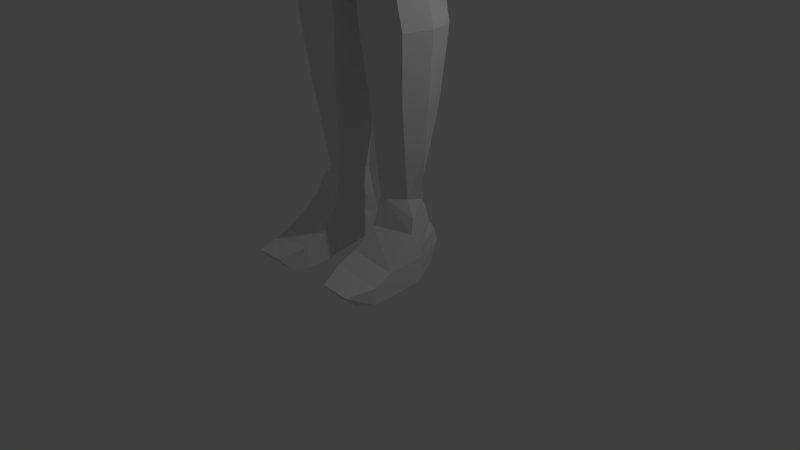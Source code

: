 # Source: PlayerModel_1.blend  (saved by Blender 2.77.0; exported with 4.5.12 LTS)
import bpy
from mathutils import Matrix  # noqa: F401  (used for matrix-valued properties, if any)

bpy.ops.wm.read_factory_settings(use_empty=True)
scene = bpy.context.scene
scene.name = 'Scene'

# ---- collections
col_collection_1 = bpy.data.collections.new('Collection 1'); scene.collection.children.link(col_collection_1)

# ---- world
world_world = bpy.data.worlds.new('World'); scene.world = world_world
world_world.color = (0.05088, 0.05088, 0.05088)
world_world.use_sun_shadow = False
world_world.sun_shadow_jitter_overblur = 0.0
world_world.cycles.sampling_method = 'MANUAL'

# ---- cameras
cam_camera = bpy.data.cameras.new('Camera')
cam_camera.clip_end = 100.0
cam_camera.lens = 35.0
cam_camera.sensor_width = 32.0
cam_camera.sensor_height = 18.0
cam_camera.ortho_scale = 7.314
cam_camera.dof.focus_distance = 0.0
cam_camera.dof.aperture_fstop = 128.0

# ---- lights
light_lamp = bpy.data.lights.new('Lamp', 'POINT')
light_lamp.transmission_factor = 0.0
light_lamp.cutoff_distance = 30.0
light_lamp.energy = 100.0
light_lamp.shadow_buffer_clip_start = 1.001
light_lamp.shadow_soft_size = 0.1
light_lamp.shadow_maximum_resolution = 0.006
light_lamp.use_absolute_resolution = True

# ---- meshes
me_cube_001 = bpy.data.meshes.new('Cube.001')
me_cube_001.from_pydata([(0.6082, -0.4787, -0.7737), (0.5828, -0.6312, 0.7968), (0.7577, 0.5338, -0.4972), (0.5781, 0.4632, 0.7312), (0.3671, 0.4101, -1.044), (0.3671, -0.2574, -1.044), (0.3671, 0.4438, -1.377), (0.3671, -0.2574, -1.377), (0.969, 0.7105, -1.666), (0.8359, -0.2088, -1.666), (0.9323, 0.8076, -2.68), (1.006, -0.6235, -2.68), (0.8679, 0.6599, -4.061), (0.7822, -0.5547, -4.054), (1.219, 0.8237, -5.588), (0.9771, -0.595, -5.69), (1.168, 0.8128, -6.565), (1.038, -0.5586, -6.565), (1.246, -0.2627, -1.706), (1.23, 0.5299, -1.745), (1.065, -0.2452, -2.487), (1.218, 0.5002, -2.522), (2.918, 0.1747, -2.426), (2.931, 0.5581, -2.445), (2.785, 0.1592, -2.885), (2.791, 0.5643, -2.903), (3.456, 0.02308, -2.619), (3.445, 0.6422, -2.589), (3.341, -0.02208, -3.115), (3.343, 0.6851, -3.102), (4.653, 0.1398, -3.191), (4.668, 0.4613, -3.129), (4.675, 0.1203, -3.454), (4.672, 0.5129, -3.394), (5.381, 0.1318, -3.068), (5.38, 0.5934, -3.082), (5.309, 0.08937, -3.291), (5.298, 0.6291, -3.299), (4.679, 0.02521, -3.417), (4.728, 0.0406, -3.173), (5.003, 0.0218, -3.409), (5.036, 0.1326, -3.248), (4.79, -0.06327, -3.348), (4.848, -0.03235, -3.197), (5.087, -0.1387, -3.385), (5.126, -0.1097, -3.269), (5.276, 0.02127, -3.473), (5.302, 0.03648, -3.393), (5.343, -0.1063, -3.485), (5.374, -0.08319, -3.409), (5.329, 0.04522, -3.504), (5.348, 0.05666, -3.444), (5.379, -0.05071, -3.514), (5.402, -0.03335, -3.456), (5.596, 0.1654, -3.162), (5.596, 0.5612, -3.175), (5.535, 0.129, -3.354), (5.525, 0.5919, -3.361), (5.772, 0.1841, -3.234), (5.771, 0.5439, -3.245), (5.716, 0.151, -3.408), (5.707, 0.5717, -3.414), (5.926, 0.2294, -3.313), (5.925, 0.4993, -3.322), (5.884, 0.2046, -3.444), (5.877, 0.5202, -3.448), (0.08685, -0.6243, -7.384), (1.002, -0.4908, -7.384), (1.139, 0.6972, -7.384), (0.08685, 0.6972, -7.384), (0.9506, -0.3976, -8.432), (1.062, 0.5495, -8.432), (0.1972, 0.5495, -8.432), (0.1972, -0.5021, -8.432), (0.9841, -0.3452, -9.407), (1.01, 0.4556, -9.407), (0.303, 0.4556, -9.407), (0.303, -0.4811, -9.407), (1.095, -0.3618, -10.31), (1.109, 0.4985, -10.31), (0.2607, 0.7337, -10.31), (0.2607, -0.3897, -10.31), (0.9884, -0.2749, -11.34), (0.9882, 0.4582, -11.34), (0.3673, 0.5541, -11.34), (0.3673, -0.3213, -11.34), (0.866, -0.07867, -12.82), (0.8447, 0.2073, -12.82), (0.4897, 0.3747, -12.82), (0.4897, -0.2544, -12.82), (1.077, -0.198, -13.28), (0.9103, 0.3243, -13.28), (0.4416, 0.4212, -13.28), (0.4416, -0.3737, -13.28), (1.14, -0.6809, -13.7), (0.9638, 0.4401, -13.64), (0.4557, 0.5269, -13.66), (0.3714, -0.6993, -13.61), (1.144, -0.6855, -14.09), (0.776, 0.3595, -14.03), (0.4391, 0.3498, -13.97), (0.375, -0.6855, -14.09), (0.3787, -1.004, -13.73), (1.147, -0.987, -13.83), (0.375, -1.01, -14.09), (1.144, -1.01, -14.09), (0.5359, -1.428, -13.84), (1.027, -1.428, -13.86), (0.4917, -1.269, -14.05), (1.027, -1.269, -14.05), (0.754, 0.605, 0.0), (0.688, -0.1107, 0.8793), (0.808, -0.4623, 0.0), (0.4488, -0.5872, -0.9226), (0.4322, 0.4419, -0.8703), (0.3336, -0.2574, -1.21), (0.3003, 0.3936, -1.21), (0.5878, -0.2426, -1.522), (0.552, 0.5966, -1.522), (1.02, -0.5241, -2.173), (0.94, 0.7595, -2.173), (0.8723, -0.574, -3.367), (0.9074, 0.7509, -3.367), (0.8195, -0.5462, -4.96), (1.087, 0.7492, -4.953), (0.6094, -0.6922, -6.565), (1.029, -0.5768, -6.215), (1.239, 0.831, -6.215), (0.6094, 0.8128, -6.565), (1.14, 0.03639, -2.68), (0.9955, 0.05087, -4.054), (0.8525, -0.5643, -3.711), (0.9199, 0.7792, -3.024), (1.255, 0.01101, -5.639), (0.7537, -0.5348, -4.507), (1.163, 0.7883, -5.274), (1.217, 0.02371, -7.384), (1.153, 0.755, -6.974), (1.02, -0.5367, -6.974), (1.295, 0.02371, -6.565), (1.138, 0.02371, -8.432), (0.9906, -0.4424, -7.908), (1.1, 0.6234, -7.908), (1.071, 0.02371, -9.407), (1.028, 0.5026, -8.919), (0.917, -0.3506, -8.919), (1.234, 0.06792, -10.31), (1.013, -0.385, -9.859), (1.034, 0.4776, -9.86), (1.127, 0.09152, -11.34), (1.042, -0.3184, -10.82), (1.049, 0.4784, -10.83), (1.005, 0.08204, -12.82), (0.9272, -0.1768, -12.08), (0.9164, 0.3154, -12.08), (1.077, 0.06349, -13.28), (1.041, -0.1384, -13.05), (0.8775, 0.2833, -13.05), (1.138, -0.07166, -13.67), (1.109, -0.4394, -13.49), (0.937, 0.4306, -13.46), (1.147, -0.1144, -14.06), (1.142, -0.6832, -13.9), (0.9684, 0.3273, -13.95), (0.9393, -0.6355, -3.024), (0.8778, 0.7226, -3.711), (0.8701, -0.556, -5.325), (0.953, 0.7046, -4.507), (1.108, 0.01444, -4.96), (1.011, 0.0695, -3.367), (1.096, 0.05294, -3.024), (1.058, 0.03265, -4.507), (1.143, -0.09301, -13.87), (1.108, -0.004084, -13.47), (1.041, 0.07277, -13.05), (1.066, 0.08678, -12.08), (1.181, 0.07972, -10.82), (1.153, 0.04582, -9.859), (1.105, 0.02371, -8.919), (1.233, 0.02371, -6.974), (1.177, 0.02371, -7.908), (1.157, 0.01272, -5.299), (1.015, 0.06018, -3.711), (0.9261, 0.7934, -2.852), (1.191, 0.806, -5.431), (1.146, 0.7261, -7.179), (0.6511, 0.6972, -7.384), (0.3047, 0.8128, -6.565), (0.04342, 0.755, -6.974), (0.6676, 0.5495, -8.432), (1.12, 0.6603, -7.646), (0.142, 0.6234, -7.908), (0.687, 0.4556, -9.407), (0.9836, 0.4791, -9.163), (0.2501, 0.5026, -8.919), (0.7474, 0.67, -10.31), (0.2819, 0.5947, -9.859), (0.9969, 0.4671, -9.633), (0.7474, 0.506, -11.34), (1.018, 0.4683, -11.08), (0.314, 0.6439, -10.82), (0.7474, 0.256, -12.82), (0.4285, 0.4117, -12.08), (0.9523, 0.4042, -11.71), (0.5625, 0.7697, -2.68), (0.5204, 0.6564, -4.054), (0.8926, 0.7367, -3.539), (0.6094, 0.8365, -5.68), (1.044, 0.7269, -4.73), (0.9267, 0.8128, -6.565), (0.5539, 0.7528, -4.96), (0.5501, 0.713, -3.367), (0.9136, 0.7651, -3.195), (1.136, 0.7705, -5.117), (1.162, 0.7839, -6.769), (1.081, 0.5865, -8.17), (1.045, 0.5261, -8.675), (1.072, 0.4881, -10.09), (1.079, 0.4885, -10.57), (0.8806, 0.2614, -12.45), (0.863, 0.7084, -3.883), (0.9104, 0.6823, -4.284), (1.261, 0.4174, -5.614), (1.003, -0.5859, -5.952), (1.295, 0.4182, -6.565), (1.304, 0.02371, -6.215), (1.092, -0.3954, -5.665), (1.15, -0.3708, -6.565), (-0.6082, -0.4787, -0.7737), (-0.5828, -0.6312, 0.7968), (-0.7577, 0.5338, -0.4972), (-0.5781, 0.4632, 0.7312), (-0.3671, 0.4101, -1.044), (-0.3671, -0.2574, -1.044), (-0.3671, 0.4438, -1.377), (-0.3671, -0.2574, -1.377), (-0.969, 0.7105, -1.666), (-0.8359, -0.2088, -1.666), (-0.9323, 0.8076, -2.68), (-1.006, -0.6235, -2.68), (-0.8679, 0.6599, -4.061), (-0.7822, -0.5547, -4.054), (-1.219, 0.8237, -5.588), (-0.9771, -0.595, -5.69), (-1.168, 0.8128, -6.565), (-1.038, -0.5586, -6.565), (-1.246, -0.2627, -1.706), (-1.23, 0.5299, -1.745), (-1.065, -0.2452, -2.487), (-1.218, 0.5002, -2.522), (-2.918, 0.1747, -2.426), (-2.931, 0.5581, -2.445), (-2.785, 0.1592, -2.885), (-2.791, 0.5643, -2.903), (-3.456, 0.02308, -2.619), (-3.445, 0.6422, -2.589), (-3.341, -0.02208, -3.115), (-3.343, 0.6851, -3.102), (-4.653, 0.1398, -3.191), (-4.668, 0.4613, -3.129), (-4.675, 0.1203, -3.454), (-4.672, 0.5129, -3.394), (-5.381, 0.1318, -3.068), (-5.38, 0.5934, -3.082), (-5.309, 0.08937, -3.291), (-5.298, 0.6291, -3.299), (-4.679, 0.02521, -3.417), (-4.728, 0.0406, -3.173), (-5.003, 0.0218, -3.409), (-5.036, 0.1326, -3.248), (-4.79, -0.06327, -3.348), (-4.848, -0.03235, -3.197), (-5.087, -0.1387, -3.385), (-5.126, -0.1097, -3.269), (-5.276, 0.02127, -3.473), (-5.302, 0.03648, -3.393), (-5.343, -0.1063, -3.485), (-5.374, -0.08319, -3.409), (-5.329, 0.04522, -3.504), (-5.348, 0.05666, -3.444), (-5.379, -0.05071, -3.514), (-5.402, -0.03335, -3.456), (-5.596, 0.1654, -3.162), (-5.596, 0.5612, -3.175), (-5.535, 0.129, -3.354), (-5.525, 0.5919, -3.361), (-5.772, 0.1841, -3.234), (-5.771, 0.5439, -3.245), (-5.716, 0.151, -3.408), (-5.707, 0.5717, -3.414), (-5.926, 0.2294, -3.313), (-5.925, 0.4993, -3.322), (-5.884, 0.2046, -3.444), (-5.877, 0.5202, -3.448), (-0.08685, -0.6243, -7.384), (0.0, 0.8128, -6.565), (-1.002, -0.4908, -7.384), (0.0, -0.6922, -6.565), (-1.139, 0.6972, -7.384), (-0.08685, 0.6972, -7.384), (-0.9506, -0.3976, -8.432), (-1.062, 0.5495, -8.432), (-0.1972, 0.5495, -8.432), (-0.1972, -0.5021, -8.432), (-0.9841, -0.3452, -9.407), (-1.01, 0.4556, -9.407), (-0.303, 0.4556, -9.407), (-0.303, -0.4811, -9.407), (-1.095, -0.3618, -10.31), (-1.109, 0.4985, -10.31), (-0.2607, 0.7337, -10.31), (-0.2607, -0.3897, -10.31), (-0.9884, -0.2749, -11.34), (-0.9882, 0.4582, -11.34), (-0.3673, 0.5541, -11.34), (-0.3673, -0.3213, -11.34), (-0.866, -0.07867, -12.82), (-0.8447, 0.2073, -12.82), (-0.4897, 0.3747, -12.82), (-0.4897, -0.2544, -12.82), (-1.077, -0.198, -13.28), (-0.9103, 0.3243, -13.28), (-0.4416, 0.4212, -13.28), (-0.4416, -0.3737, -13.28), (-1.14, -0.6809, -13.7), (-0.9638, 0.4401, -13.64), (-0.4557, 0.5269, -13.66), (-0.3714, -0.6993, -13.61), (-1.144, -0.6855, -14.09), (-0.776, 0.3595, -14.03), (-0.4391, 0.3498, -13.97), (-0.375, -0.6855, -14.09), (-0.3787, -1.004, -13.73), (-1.147, -0.987, -13.83), (-0.375, -1.01, -14.09), (-1.144, -1.01, -14.09), (-0.5359, -1.428, -13.84), (-1.027, -1.428, -13.86), (-0.4917, -1.269, -14.05), (-1.027, -1.269, -14.05), (0.0, 0.5613, 0.843), (-0.754, 0.605, 0.0), (0.0, 0.6758, -0.5039), (-0.688, -0.1107, 0.8793), (-0.808, -0.4623, 0.0), (0.0, -0.7165, 0.8815), (0.0, -0.7955, -1.0), (0.0, 0.4438, -1.044), (0.0, -0.2574, -1.044), (-0.4488, -0.5872, -0.9226), (-0.4322, 0.4419, -0.8703), (0.0, 0.4438, -1.377), (0.0, -0.2574, -1.377), (-0.3336, -0.2574, -1.21), (-0.3003, 0.3936, -1.21), (0.0, 0.7494, -1.666), (0.0, -0.5072, -1.666), (-0.5878, -0.2426, -1.522), (-0.552, 0.5966, -1.522), (0.0, 0.7697, -2.68), (0.0, -0.7593, -2.68), (-1.02, -0.5241, -2.173), (-0.94, 0.7595, -2.173), (0.0, 0.6564, -4.054), (0.0, -0.6461, -4.054), (-0.8723, -0.574, -3.367), (-0.9074, 0.7509, -3.367), (0.0, 0.8492, -5.772), (0.0, -0.7285, -5.865), (-0.8195, -0.5462, -4.96), (-1.087, 0.7492, -4.953), (-0.6094, -0.6922, -6.565), (-1.029, -0.5768, -6.215), (-1.239, 0.831, -6.215), (-0.6094, 0.8128, -6.565), (0.0, 0.7528, -4.96), (0.0, -0.6507, -4.96), (0.0, 0.713, -3.367), (0.0, -0.7027, -3.367), (0.0, 0.7595, -2.173), (0.0, 0.5966, -1.522), (0.0, -0.386, -1.522), (0.0, -0.6936, -2.173), (0.0, 0.4438, -1.21), (0.0, -0.2574, -1.21), (0.0, 0.5102, -0.9464), (0.0, -0.1107, 1.123), (0.0, -0.5872, -1.022), (0.0, -0.917, 0.0), (0.0, 0.6955, 0.0), (-1.14, 0.03639, -2.68), (-0.9955, 0.05087, -4.054), (-0.8525, -0.5643, -3.711), (-0.9199, 0.7792, -3.024), (-1.255, 0.01101, -5.639), (-0.7537, -0.5348, -4.507), (-1.163, 0.7883, -5.274), (-1.217, 0.02371, -7.384), (-1.153, 0.755, -6.974), (-1.02, -0.5367, -6.974), (-1.295, 0.02371, -6.565), (-1.138, 0.02371, -8.432), (-0.9906, -0.4424, -7.908), (-1.1, 0.6234, -7.908), (-1.071, 0.02371, -9.407), (-1.028, 0.5026, -8.919), (-0.917, -0.3506, -8.919), (-1.234, 0.06792, -10.31), (-1.013, -0.385, -9.859), (-1.034, 0.4776, -9.86), (-1.127, 0.09152, -11.34), (-1.042, -0.3184, -10.82), (-1.049, 0.4784, -10.83), (-1.005, 0.08204, -12.82), (-0.9272, -0.1768, -12.08), (-0.9164, 0.3154, -12.08), (-1.077, 0.06349, -13.28), (-1.041, -0.1384, -13.05), (-0.8775, 0.2833, -13.05), (-1.138, -0.07166, -13.67), (-1.109, -0.4394, -13.49), (-0.937, 0.4306, -13.46), (-1.147, -0.1144, -14.06), (-1.142, -0.6832, -13.9), (-0.9684, 0.3273, -13.95), (-0.9393, -0.6355, -3.024), (-0.8778, 0.7226, -3.711), (-0.8701, -0.556, -5.325), (-0.953, 0.7046, -4.507), (-1.108, 0.01444, -4.96), (-1.011, 0.0695, -3.367), (-1.096, 0.05294, -3.024), (-1.058, 0.03265, -4.507), (-1.143, -0.09301, -13.87), (-1.108, -0.004084, -13.47), (-1.041, 0.07277, -13.05), (-1.066, 0.08678, -12.08), (-1.181, 0.07972, -10.82), (-1.153, 0.04582, -9.859), (-1.105, 0.02371, -8.919), (-1.233, 0.02371, -6.974), (-1.177, 0.02371, -7.908), (-1.157, 0.01272, -5.299), (-1.015, 0.06018, -3.711), (-0.9261, 0.7934, -2.852), (-1.191, 0.806, -5.431), (-1.146, 0.7261, -7.179), (-0.6511, 0.6972, -7.384), (-0.3047, 0.8128, -6.565), (-0.04342, 0.755, -6.974), (-0.6676, 0.5495, -8.432), (-1.12, 0.6603, -7.646), (-0.142, 0.6234, -7.908), (-0.687, 0.4556, -9.407), (-0.9836, 0.4791, -9.163), (-0.2501, 0.5026, -8.919), (-0.7474, 0.67, -10.31), (-0.2819, 0.5947, -9.859), (-0.9969, 0.4671, -9.633), (-0.7474, 0.506, -11.34), (-1.018, 0.4683, -11.08), (-0.314, 0.6439, -10.82), (-0.7474, 0.256, -12.82), (-0.4285, 0.4117, -12.08), (-0.9523, 0.4042, -11.71), (-0.5625, 0.7697, -2.68), (-0.5204, 0.6564, -4.054), (-0.8926, 0.7367, -3.539), (-0.6094, 0.8365, -5.68), (-1.044, 0.7269, -4.73), (0.0, 0.831, -6.169), (-0.9267, 0.8128, -6.565), (0.0, 0.801, -5.366), (0.0, 0.7046, -4.507), (-0.5539, 0.7528, -4.96), (0.0, 0.6847, -3.711), (0.0, 0.7414, -3.024), (-0.5501, 0.713, -3.367), (-0.9136, 0.7651, -3.195), (-1.136, 0.7705, -5.117), (-1.162, 0.7839, -6.769), (-1.081, 0.5865, -8.17), (-1.045, 0.5261, -8.675), (-1.072, 0.4881, -10.09), (-1.079, 0.4885, -10.57), (-0.8806, 0.2614, -12.45), (-0.863, 0.7084, -3.883), (-0.9104, 0.6823, -4.284), (-1.261, 0.4174, -5.614), (-1.003, -0.5859, -5.952), (-1.295, 0.4182, -6.565), (-1.304, 0.02371, -6.215), (-1.092, -0.3954, -5.665), (-1.15, -0.3708, -6.565)], [], [(389, 110, 2, 342), (3, 111, 110), (116, 115, 7, 6), (114, 113, 5, 4), (385, 114, 4, 347), (118, 117, 9, 8), (383, 116, 6, 351), (380, 118, 8, 355), (182, 131, 13, 130), (379, 120, 10, 204, 359), (10, 120, 8, 19, 21), (377, 211, 122, 206, 165, 220, 12, 205, 363, 475), (375, 210, 124, 213, 135, 184, 14, 207, 367, 472), (181, 166, 15, 226, 133), (295, 187, 128, 209, 16, 214, 137, 185, 68, 186, 69, 188), (133, 226, 15, 126, 225), (21, 19, 23, 25), (11, 129, 10, 21, 20), (8, 9, 18, 19), (9, 119, 11, 20, 18), (24, 25, 29, 28), (20, 21, 25, 24), (18, 20, 24, 22), (19, 18, 22, 23), (26, 28, 32, 30), (22, 24, 28, 26), (23, 22, 26, 27), (25, 23, 27, 29), (33, 31, 35, 37), (27, 26, 30, 31), (29, 27, 31, 33), (28, 29, 33, 32), (34, 36, 56, 54), (32, 33, 37, 36), (32, 36, 40, 38), (31, 30, 34, 35), (38, 40, 44, 42), (36, 34, 41, 40), (34, 30, 39, 41), (30, 32, 38, 39), (43, 42, 44, 45), (39, 38, 42, 43), (41, 39, 43, 45), (45, 44, 48, 49), (48, 46, 50, 52), (40, 41, 47, 46), (44, 40, 46, 48), (41, 45, 49, 47), (50, 51, 53, 52), (46, 47, 51, 50), (47, 49, 53, 51), (49, 48, 52, 53), (57, 55, 59, 61), (35, 34, 54, 55), (37, 35, 55, 57), (36, 37, 57, 56), (58, 60, 64, 62), (56, 57, 61, 60), (54, 56, 60, 58), (55, 54, 58, 59), (63, 62, 64, 65), (59, 58, 62, 63), (61, 59, 63, 65), (60, 61, 65, 64), (297, 295, 188, 69, 66), (180, 141, 70, 140), (223, 15, 368, 297, 125, 17, 126), (17, 125, 297, 66, 67, 138), (179, 138, 67, 136), (72, 189, 71, 216, 144, 193, 75, 192, 76, 194), (66, 69, 191, 72, 73), (69, 186, 68, 190, 142, 215, 71, 189, 72, 191), (67, 66, 73, 70, 141), (77, 76, 196, 80, 81), (73, 72, 194, 76, 77), (178, 145, 74, 143), (70, 73, 77, 74, 145), (78, 81, 85, 82, 150), (177, 147, 78, 146), (74, 77, 81, 78, 147), (76, 192, 75, 197, 148, 217, 79, 195, 80, 196), (85, 84, 202, 88, 89), (80, 195, 79, 218, 151, 199, 83, 198, 84, 200), (81, 80, 200, 84, 85), (176, 150, 82, 149), (89, 88, 92, 93), (175, 153, 86, 152), (82, 85, 89, 86, 153), (84, 198, 83, 203, 154, 219, 87, 201, 88, 202), (90, 93, 97, 94, 159), (174, 156, 90, 155), (86, 89, 93, 90, 156), (88, 201, 87, 157, 91, 92), (97, 96, 100, 101), (92, 91, 160, 95, 96), (93, 92, 96, 97), (173, 159, 94, 158), (101, 100, 99, 161, 98), (172, 162, 98, 161), (97, 101, 104, 102), (96, 95, 163, 99, 100), (105, 103, 107, 109), (101, 98, 105, 104), (94, 97, 102, 103), (98, 162, 94, 103, 105), (107, 106, 108, 109), (104, 105, 109, 108), (102, 104, 108, 106), (103, 102, 106, 107), (225, 126, 17, 227, 139), (171, 134, 123, 168), (363, 205, 12, 221, 167, 208, 124, 210, 375, 473), (123, 376, 368, 15, 166), (13, 364, 376, 123, 134), (359, 204, 10, 183, 132, 212, 122, 211, 377, 476), (121, 378, 364, 13, 131), (11, 360, 378, 121, 164), (355, 8, 120, 379), (170, 164, 121, 169), (127, 16, 209, 128, 187, 295, 470, 367, 207, 14), (351, 6, 118, 380), (117, 381, 356, 9), (7, 352, 381, 117), (119, 382, 360, 11), (9, 356, 382, 119), (347, 4, 116, 383), (115, 384, 352, 7), (5, 348, 384, 115), (6, 7, 117, 118), (342, 2, 114, 385), (2, 0, 113, 114), (4, 5, 115, 116), (1, 111, 386, 345), (111, 3, 340, 386), (113, 387, 348, 5), (0, 346, 387, 113), (112, 388, 346, 0), (1, 345, 388, 112), (110, 111, 112), (111, 1, 112), (2, 110, 112, 0), (340, 3, 110, 389), (132, 170, 169, 122, 212), (10, 129, 170, 132, 183), (129, 11, 164, 170), (167, 171, 168, 124, 208), (12, 130, 171, 167, 221), (130, 13, 134, 171), (163, 172, 161, 99), (95, 158, 172, 163), (158, 94, 162, 172), (160, 173, 158, 95), (91, 155, 173, 160), (155, 90, 159, 173), (157, 174, 155, 91), (87, 152, 174, 157), (152, 86, 156, 174), (154, 175, 152, 87, 219), (83, 149, 175, 154, 203), (149, 82, 153, 175), (151, 176, 149, 83, 199), (79, 146, 176, 151, 218), (146, 78, 150, 176), (148, 177, 146, 79, 217), (75, 143, 177, 148, 197), (143, 74, 147, 177), (144, 178, 143, 75, 193), (71, 140, 178, 144, 216), (140, 70, 145, 178), (137, 179, 136, 68, 185), (16, 224, 139, 179, 137, 214), (139, 227, 17, 138, 179), (142, 180, 140, 71, 215), (68, 136, 180, 142, 190), (136, 67, 141, 180), (135, 181, 133, 222, 14, 184), (124, 168, 181, 135, 213), (168, 123, 166, 181), (165, 182, 130, 12, 220), (122, 169, 182, 165, 206), (169, 121, 131, 182), (16, 127, 225, 139, 224), (14, 222, 133, 225, 127), (389, 342, 230, 341), (231, 341, 343), (354, 234, 235, 353), (350, 232, 233, 349), (385, 347, 232, 350), (358, 236, 237, 357), (383, 351, 234, 354), (380, 355, 236, 358), (443, 391, 241, 392), (379, 359, 465, 238, 362), (238, 249, 247, 236, 362), (377, 475, 363, 466, 240, 486, 426, 467, 366, 477), (375, 472, 367, 468, 242, 445, 396, 479, 370, 474), (442, 394, 492, 243, 427), (295, 449, 299, 447, 298, 446, 398, 480, 244, 471, 374, 448), (394, 491, 372, 243, 492), (249, 253, 251, 247), (239, 248, 249, 238, 390), (236, 247, 246, 237), (237, 246, 248, 239, 361), (252, 256, 257, 253), (248, 252, 253, 249), (246, 250, 252, 248), (247, 251, 250, 246), (254, 258, 260, 256), (250, 254, 256, 252), (251, 255, 254, 250), (253, 257, 255, 251), (261, 265, 263, 259), (255, 259, 258, 254), (257, 261, 259, 255), (256, 260, 261, 257), (262, 282, 284, 264), (260, 264, 265, 261), (260, 266, 268, 264), (259, 263, 262, 258), (266, 270, 272, 268), (264, 268, 269, 262), (262, 269, 267, 258), (258, 267, 266, 260), (271, 273, 272, 270), (267, 271, 270, 266), (269, 273, 271, 267), (273, 277, 276, 272), (276, 280, 278, 274), (268, 274, 275, 269), (272, 276, 274, 268), (269, 275, 277, 273), (278, 280, 281, 279), (274, 278, 279, 275), (275, 279, 281, 277), (277, 281, 280, 276), (285, 289, 287, 283), (263, 283, 282, 262), (265, 285, 283, 263), (264, 284, 285, 265), (286, 290, 292, 288), (284, 288, 289, 285), (282, 286, 288, 284), (283, 287, 286, 282), (291, 293, 292, 290), (287, 291, 290, 286), (289, 293, 291, 287), (288, 292, 293, 289), (297, 294, 299, 449, 295), (441, 401, 300, 402), (489, 372, 245, 371, 297, 368, 243), (245, 399, 296, 294, 297, 371), (440, 397, 296, 399), (302, 455, 306, 453, 305, 454, 405, 482, 301, 450), (294, 303, 302, 452, 299), (299, 452, 302, 450, 301, 481, 403, 451, 298, 447), (296, 402, 300, 303, 294), (307, 311, 310, 457, 306), (303, 307, 306, 455, 302), (439, 404, 304, 406), (300, 406, 304, 307, 303), (308, 411, 312, 315, 311), (438, 407, 308, 408), (304, 408, 308, 311, 307), (306, 457, 310, 456, 309, 483, 409, 458, 305, 453), (315, 319, 318, 463, 314), (310, 461, 314, 459, 313, 460, 412, 484, 309, 456), (311, 315, 314, 461, 310), (437, 410, 312, 411), (319, 323, 322, 318), (436, 413, 316, 414), (312, 414, 316, 319, 315), (314, 463, 318, 462, 317, 485, 415, 464, 313, 459), (320, 420, 324, 327, 323), (435, 416, 320, 417), (316, 417, 320, 323, 319), (318, 322, 321, 418, 317, 462), (327, 331, 330, 326), (322, 326, 325, 421, 321), (323, 327, 326, 322), (434, 419, 324, 420), (331, 328, 422, 329, 330), (433, 422, 328, 423), (327, 332, 334, 331), (326, 330, 329, 424, 325), (335, 339, 337, 333), (331, 334, 335, 328), (324, 333, 332, 327), (328, 335, 333, 324, 423), (337, 339, 338, 336), (334, 338, 339, 335), (332, 336, 338, 334), (333, 337, 336, 332), (491, 400, 493, 245, 372), (432, 429, 369, 395), (363, 473, 375, 474, 370, 469, 428, 487, 240, 466), (369, 427, 243, 368, 376), (241, 395, 369, 376, 364), (359, 476, 377, 477, 366, 478, 393, 444, 238, 465), (365, 392, 241, 364, 378), (239, 425, 365, 378, 360), (355, 379, 362, 236), (431, 430, 365, 425), (373, 242, 468, 367, 470, 295, 448, 374, 471, 244), (351, 380, 358, 234), (357, 237, 356, 381), (235, 357, 381, 352), (361, 239, 360, 382), (237, 361, 382, 356), (347, 383, 354, 232), (353, 235, 352, 384), (233, 353, 384, 348), (234, 358, 357, 235), (342, 385, 350, 230), (230, 350, 349, 228), (232, 354, 353, 233), (229, 345, 386, 343), (343, 386, 340, 231), (349, 233, 348, 387), (228, 349, 387, 346), (344, 228, 346, 388), (229, 344, 388, 345), (341, 344, 343), (343, 344, 229), (230, 228, 344, 341), (340, 389, 341, 231), (393, 478, 366, 430, 431), (238, 444, 393, 431, 390), (390, 431, 425, 239), (428, 469, 370, 429, 432), (240, 487, 428, 432, 391), (391, 432, 395, 241), (424, 329, 422, 433), (325, 424, 433, 419), (419, 433, 423, 324), (421, 325, 419, 434), (321, 421, 434, 416), (416, 434, 420, 320), (418, 321, 416, 435), (317, 418, 435, 413), (413, 435, 417, 316), (415, 485, 317, 413, 436), (313, 464, 415, 436, 410), (410, 436, 414, 312), (412, 460, 313, 410, 437), (309, 484, 412, 437, 407), (407, 437, 411, 308), (409, 483, 309, 407, 438), (305, 458, 409, 438, 404), (404, 438, 408, 304), (405, 454, 305, 404, 439), (301, 482, 405, 439, 401), (401, 439, 406, 300), (398, 446, 298, 397, 440), (244, 480, 398, 440, 400, 490), (400, 440, 399, 245, 493), (403, 481, 301, 401, 441), (298, 451, 403, 441, 397), (397, 441, 402, 296), (396, 445, 242, 488, 394, 442), (370, 479, 396, 442, 429), (429, 442, 427, 369), (426, 486, 240, 391, 443), (366, 467, 426, 443, 430), (430, 443, 392, 365), (244, 490, 400, 491, 373), (242, 373, 491, 394, 488)])
me_cube_001.use_remesh_preserve_volume = False
me_cube_001.use_remesh_preserve_attributes = False
me_cube_001.use_mirror_vertex_groups = False
me_cube_001.update()
arm_armature = bpy.data.armatures.new('Armature')  # bones are not reproduced

# ---- objects
ob_armature = bpy.data.objects.new('Armature', arm_armature)
ob_lowpolymodel = bpy.data.objects.new('LowPolyModel', me_cube_001)
ob_lamp = bpy.data.objects.new('Lamp', light_lamp)
ob_camera = bpy.data.objects.new('Camera', cam_camera)

# ---- transforms, parenting, visibility, modifiers, constraints
ob_armature.location = (-0.002817, 1.835, 6.404)
ob_armature.show_in_front = True
ob_armature.lineart.crease_threshold = 0.0
ob_lowpolymodel.parent = ob_armature
ob_lowpolymodel.matrix_parent_inverse = Matrix(((1.0, 0.0, 0.0, 0.002817), (0.0, 1.0, 0.0, -1.835), (0.0, 0.0, 1.0, -6.404), (0.0, 0.0, 0.0, 1.0)))
ob_lowpolymodel.location = (0.0, 0.0, 11.43)
ob_lowpolymodel.scale = (0.8116, 0.8116, 0.8116)
ob_lowpolymodel.lineart.crease_threshold = 0.0
_vg = ob_lowpolymodel.vertex_groups.new(name='Hips')
for _i, _w in zip([12, 13, 14, 15, 16, 17, 66, 69, 121, 122, 123, 124, 125, 126, 127, 128, 130, 131, 132, 133, 134, 135, 137, 138, 139, 164, 165, 166, 167, 168, 169, 170, 171, 179, 181, 182, 184, 185, 187, 188, 205, 206, 207, 208, 209, 210, 211, 212, 213, 214, 220, 221, 222, 223, 224, 225, 226, 227, 240, 241, 242, 243, 244, 245, 294, 295, 297, 298, 299, 363, 364, 365, 366, 367, 368, 369, 370, 371, 372, 373, 374, 375, 376, 377, 378, 391, 392, 393, 394, 395, 396, 398, 399, 400, 425, 426, 427, 428, 429, 430, 431, 432, 440, 442, 443, 445, 446, 448, 449, 466, 467, 468, 469, 470, 471, 472, 473, 474, 475, 477, 478, 479, 480, 486, 487, 488, 489, 490, 491, 492, 493], [0.215, 0.1769, 1.0, 1.0, 0.7331, 0.6309, 0.0822, 0.03194, 0.0509, 0.05245, 0.7773, 0.7491, 0.424, 0.8269, 0.4353, 0.3922, 0.2326, 0.09787, 0.001472, 1.0, 0.407, 1.0, 0.6542, 0.4584, 0.3707, 0.005376, 0.1056, 1.0, 0.5179, 0.7692, 0.05633, 0.004402, 0.5957, 0.3021, 1.0, 0.1144, 1.0, 0.2874, 0.4969, 0.09837, 0.1566, 0.07563, 1.0, 0.6434, 0.4791, 0.7379, 0.03846, 0.02348, 0.7835, 0.6935, 0.1444, 0.3544, 1.0, 0.6042, 0.4514, 0.8355, 1.0, 0.6122, 0.215, 0.1769, 1.0, 1.0, 0.8047, 0.628, 0.0822, 0.7761, 1.0, 0.2386, 0.03194, 0.1313, 0.17, 0.0509, 0.05245, 1.0, 0.8773, 0.7773, 0.7491, 0.424, 0.5315, 0.9238, 0.3922, 0.7227, 0.801, 0.02542, 0.05088, 0.2326, 0.09787, 0.001472, 1.0, 0.407, 1.0, 0.6247, 0.3021, 0.8422, 0.005376, 0.1056, 0.9496, 0.5179, 0.7692, 0.05633, 0.004402, 0.5957, 0.3084, 0.944, 0.1144, 1.0, 0.4306, 0.4969, 0.1945, 0.1566, 0.07563, 1.0, 0.6434, 0.9266, 0.7842, 1.0, 0.4032, 0.7379, 0.07835, 0.03846, 0.02348, 0.7866, 0.3914, 0.1444, 0.3544, 0.9973, 0.6042, 0.4132, 0.5334, 1.0, 0.6043]): _vg.add([_i], _w, 'REPLACE')
_vg = ob_lowpolymodel.vertex_groups.new(name='Torso')
for _i, _w in zip([10, 11, 12, 13, 14, 15, 20, 21, 119, 120, 121, 122, 123, 124, 127, 129, 130, 131, 132, 133, 134, 135, 164, 165, 166, 167, 168, 169, 170, 171, 181, 182, 183, 184, 204, 205, 206, 207, 208, 210, 211, 212, 213, 220, 221, 222, 226, 238, 239, 240, 241, 242, 243, 248, 249, 355, 356, 359, 360, 361, 362, 363, 364, 365, 366, 367, 368, 369, 370, 373, 375, 376, 377, 378, 379, 382, 390, 391, 392, 393, 394, 395, 396, 425, 426, 427, 428, 429, 430, 431, 432, 442, 443, 444, 445, 465, 466, 467, 468, 469, 470, 472, 473, 474, 475, 476, 477, 478, 479, 486, 487, 488, 492], [0.2513, 0.2734, 0.7157, 0.7603, 0.06044, 0.09684, 0.08797, 0.04964, 0.07325, 0.04525, 0.7231, 0.7148, 0.2342, 0.165, 0.003406, 0.2189, 0.7028, 0.7765, 0.5367, 0.06129, 0.5694, 0.0998, 0.5505, 0.7688, 0.1337, 0.4188, 0.1771, 0.7237, 0.5511, 0.3614, 0.105, 0.7678, 0.3945, 0.07838, 0.2741, 0.7951, 0.7531, 0.05442, 0.2829, 0.196, 0.7705, 0.6398, 0.1291, 0.7636, 0.584, 0.05871, 0.07627, 0.2513, 0.2734, 0.7157, 0.7603, 0.06044, 0.09684, 0.08797, 0.04964, 0.01112, 0.02588, 0.2759, 0.245, 0.07325, 0.04525, 0.8259, 0.7625, 0.7231, 0.7148, 0.05386, 0.04169, 0.2342, 0.165, 0.003406, 0.2324, 0.1715, 0.7996, 0.7145, 0.09106, 0.1018, 0.2189, 0.7028, 0.7765, 0.5367, 0.06129, 0.5694, 0.0998, 0.5505, 0.7688, 0.1337, 0.4188, 0.1771, 0.7237, 0.5511, 0.3614, 0.105, 0.7678, 0.3945, 0.07838, 0.2741, 0.7951, 0.7531, 0.05442, 0.2829, 0.002941, 0.1094, 0.5593, 0.196, 0.8372, 0.649, 0.7705, 0.6398, 0.1291, 0.7636, 0.584, 0.05871, 0.07627]): _vg.add([_i], _w, 'REPLACE')
_vg = ob_lowpolymodel.vertex_groups.new(name='Shoulders')
for _i, _w in zip([0, 4, 5, 6, 7, 8, 9, 10, 11, 13, 18, 20, 21, 113, 114, 115, 116, 117, 118, 119, 120, 121, 122, 129, 131, 132, 164, 165, 169, 170, 182, 183, 204, 206, 211, 212, 220, 228, 232, 233, 234, 235, 236, 237, 238, 239, 241, 246, 248, 249, 346, 347, 348, 349, 350, 351, 352, 353, 354, 355, 356, 357, 358, 359, 360, 361, 362, 364, 365, 366, 377, 378, 379, 380, 381, 382, 383, 384, 385, 387, 390, 392, 393, 425, 426, 430, 431, 443, 444, 465, 467, 475, 476, 477, 478, 486], [0.03265, 0.1018, 0.1175, 0.4674, 0.4857, 0.08371, 0.1673, 0.1828, 0.2984, 0.01377, 0.03387, 0.09109, 0.03665, 0.06728, 0.05107, 0.2488, 0.2096, 0.425, 0.3275, 0.1426, 0.09359, 0.1053, 0.09248, 0.1741, 0.0621, 0.1663, 0.1957, 0.05154, 0.06949, 0.115, 0.03208, 0.2238, 0.387, 0.06977, 0.09725, 0.124, 0.02186, 0.03265, 0.1018, 0.1175, 0.4674, 0.4857, 0.08371, 0.1673, 0.1828, 0.2984, 0.01377, 0.03387, 0.09109, 0.03665, 0.05493, 0.1427, 0.1576, 0.06728, 0.05107, 0.6341, 0.5606, 0.2488, 0.2096, 0.7543, 0.735, 0.425, 0.3275, 0.6218, 0.6295, 0.1426, 0.09359, 0.04491, 0.1053, 0.09248, 0.1183, 0.1856, 0.7477, 0.719, 0.6866, 0.7191, 0.307, 0.2921, 0.08647, 0.07797, 0.1741, 0.0621, 0.1663, 0.1957, 0.05154, 0.06949, 0.115, 0.03208, 0.2238, 0.387, 0.06977, 0.05402, 0.2641, 0.09725, 0.124, 0.02186]): _vg.add([_i], _w, 'REPLACE')
_vg = ob_lowpolymodel.vertex_groups.new(name='Neck')
for _i, _w in zip([0, 2, 4, 5, 6, 7, 9, 113, 114, 115, 116, 117, 118, 228, 230, 232, 233, 234, 235, 237, 342, 346, 347, 348, 349, 350, 351, 352, 353, 354, 355, 356, 357, 358, 380, 381, 383, 384, 385, 387], [0.052, 0.007627, 0.1924, 0.1517, 0.1842, 0.1627, 0.009003, 0.08369, 0.08715, 0.3168, 0.4256, 0.07753, 0.07936, 0.052, 0.007627, 0.1924, 0.1517, 0.1842, 0.1627, 0.009003, 0.01667, 0.0634, 0.1835, 0.1722, 0.08369, 0.08715, 0.172, 0.1726, 0.3168, 0.4256, 0.05435, 0.06011, 0.07753, 0.07936, 0.09164, 0.09825, 0.3618, 0.3083, 0.1158, 0.08886]): _vg.add([_i], _w, 'REPLACE')
_vg = ob_lowpolymodel.vertex_groups.new(name='Head')
for _i, _w in zip([0, 1, 2, 3, 4, 5, 6, 7, 9, 110, 111, 112, 113, 114, 115, 116, 117, 118, 228, 229, 230, 231, 232, 233, 234, 235, 237, 340, 341, 342, 343, 344, 345, 346, 347, 348, 349, 350, 351, 352, 353, 354, 355, 356, 357, 358, 380, 381, 383, 384, 385, 386, 387, 388, 389], [0.8946, 0.993, 0.9485, 0.994, 0.668, 0.6937, 0.1264, 0.1739, 0.008367, 0.9807, 0.9958, 0.9769, 0.8293, 0.8445, 0.3514, 0.2798, 0.07895, 0.05582, 0.8946, 0.993, 0.9485, 0.994, 0.668, 0.6937, 0.1264, 0.1739, 0.008367, 0.9957, 0.9807, 0.9385, 0.9958, 0.9769, 0.9929, 0.8693, 0.6521, 0.6415, 0.8293, 0.8445, 0.1357, 0.1955, 0.3514, 0.2798, 0.03316, 0.06607, 0.07895, 0.05582, 0.07025, 0.1092, 0.2966, 0.3538, 0.7828, 0.9997, 0.8163, 0.9664, 0.9798]): _vg.add([_i], _w, 'REPLACE')
_vg = ob_lowpolymodel.vertex_groups.new(name='UpperArmRight')
for _i, _w in zip([232, 233, 234, 235, 236, 237, 238, 239, 240, 241, 246, 247, 248, 249, 250, 251, 252, 253, 254, 255, 256, 257, 348, 351, 352, 353, 354, 355, 356, 357, 358, 359, 360, 361, 362, 365, 366, 377, 378, 379, 380, 381, 382, 383, 384, 390, 391, 392, 393, 425, 426, 430, 431, 443, 444, 465, 467, 475, 476, 477, 478, 486], [0.02291, 0.01997, 0.216, 0.1694, 0.8665, 0.7601, 0.5508, 0.4071, 0.01257, 0.01075, 0.9322, 0.9633, 0.8118, 0.9009, 0.9753, 0.9679, 0.9647, 0.9601, 0.06724, 0.0737, 0.06476, 0.06656, 0.0004336, 0.02452, 0.02946, 0.07869, 0.08213, 0.0591, 0.04916, 0.4061, 0.5265, 0.04056, 0.04518, 0.7662, 0.848, 0.1178, 0.1362, 0.01527, 0.01769, 0.06339, 0.04993, 0.04024, 0.06323, 0.005365, 0.01465, 0.5927, 0.019, 0.0616, 0.2676, 0.221, 0.06747, 0.1474, 0.3037, 0.07247, 0.3606, 0.3225, 0.09643, 0.0003722, 0.03146, 0.08412, 0.1958, 0.04452]): _vg.add([_i], _w, 'REPLACE')
_vg = ob_lowpolymodel.vertex_groups.new(name='LowerArmRight')
for _i, _w in zip([251, 252, 253, 254, 255, 256, 257, 258, 259, 261, 263], [0.01228, 0.01313, 0.02719, 0.912, 0.9226, 0.9039, 0.917, 0.07381, 0.8105, 0.1153, 0.01239]): _vg.add([_i], _w, 'REPLACE')
_vg = ob_lowpolymodel.vertex_groups.new(name='WristRight')
for _i, _w in zip([254, 258, 259, 260, 261, 262, 263, 264, 265, 266, 267, 268, 269, 270, 271, 275, 283, 284, 285, 289], [0.006051, 0.7885, 0.1549, 0.1348, 0.7998, 0.09489, 0.1301, 0.6824, 0.6749, 0.08174, 0.2511, 0.07517, 0.5163, 0.0259, 0.0684, 0.002861, 0.006049, 0.1237, 0.1489, 0.03209]): _vg.add([_i], _w, 'REPLACE')
_vg = ob_lowpolymodel.vertex_groups.new(name='Fingers1Right')
for _i, _w in zip([262, 263, 264, 265, 269, 282, 283, 284, 285, 286, 287, 288, 289, 291, 292, 293], [0.8111, 0.7646, 0.1589, 0.2496, 0.09172, 0.4973, 0.4944, 0.6326, 0.5989, 0.08826, 0.1367, 0.1315, 0.182, 0.04621, 0.01157, 0.06343]): _vg.add([_i], _w, 'REPLACE')
_vg = ob_lowpolymodel.vertex_groups.new(name='Fingers2Right')
for _i, _w in zip([262, 263, 264, 265, 282, 283, 284, 285, 286, 287, 288, 289, 290, 291, 292, 293], [0.05188, 0.0656, 0.007485, 0.03265, 0.4704, 0.4454, 0.1902, 0.1998, 0.7796, 0.6756, 0.6875, 0.5894, 0.1404, 0.2233, 0.1625, 0.2321]): _vg.add([_i], _w, 'REPLACE')
_vg = ob_lowpolymodel.vertex_groups.new(name='Fingers3Right')
for _i, _w in zip([283, 284, 285, 286, 287, 288, 289, 290, 291, 292, 293], [0.004429, 0.01317, 0.03924, 0.1261, 0.1744, 0.1521, 0.1851, 0.8377, 0.722, 0.8004, 0.6909]): _vg.add([_i], _w, 'REPLACE')
_vg = ob_lowpolymodel.vertex_groups.new(name='Thumb1Right')
for _i, _w in zip([258, 260, 261, 264, 266, 267, 268, 269, 270, 271, 272, 273], [0.1365, 0.8487, 0.08117, 0.1046, 0.9558, 0.7111, 0.829, 0.2533, 0.8632, 0.8686, 0.08387, 0.01013]): _vg.add([_i], _w, 'REPLACE')
_vg = ob_lowpolymodel.vertex_groups.new(name='Thumb2Right')
for _i, _w in zip([268, 269, 270, 271, 272, 273, 277], [0.05851, 0.09754, 0.08974, 0.04885, 0.87, 0.9115, 0.02154]): _vg.add([_i], _w, 'REPLACE')
_vg = ob_lowpolymodel.vertex_groups.new(name='Thumb3Right')
for _i, _w in zip([269, 272, 273, 274, 275, 276, 277, 278, 279, 280, 281], [0.00932, 0.02342, 0.01451, 0.9504, 0.9329, 0.9746, 0.9842, 0.9701, 0.9774, 0.9918, 0.997]): _vg.add([_i], _w, 'REPLACE')
_vg = ob_lowpolymodel.vertex_groups.new(name='UpperArmLeft')
for _i, _w in zip([4, 5, 6, 7, 8, 9, 10, 11, 12, 13, 18, 19, 20, 21, 22, 23, 24, 25, 26, 27, 28, 29, 115, 116, 117, 118, 119, 120, 121, 122, 129, 130, 131, 132, 164, 165, 169, 170, 182, 183, 204, 206, 211, 212, 220, 348, 351, 352, 355, 356, 359, 360, 377, 378, 379, 380, 381, 382, 383, 384, 475, 476], [0.02291, 0.01997, 0.216, 0.1694, 0.8665, 0.7601, 0.5508, 0.4071, 0.01257, 0.01075, 0.9322, 0.9633, 0.8118, 0.9009, 0.9753, 0.9679, 0.9647, 0.9601, 0.06724, 0.0737, 0.06476, 0.06656, 0.07869, 0.08213, 0.4061, 0.5265, 0.7662, 0.848, 0.1178, 0.1362, 0.5927, 0.019, 0.0616, 0.2676, 0.221, 0.06747, 0.1474, 0.3037, 0.07247, 0.3606, 0.3225, 0.09643, 0.08412, 0.1958, 0.04452, 0.0004336, 0.02452, 0.02946, 0.0591, 0.04916, 0.04056, 0.04518, 0.01527, 0.01769, 0.06339, 0.04993, 0.04024, 0.06323, 0.005365, 0.01465, 0.0003722, 0.03146]): _vg.add([_i], _w, 'REPLACE')
_vg = ob_lowpolymodel.vertex_groups.new(name='LowerArmLeft')
for _i, _w in zip([23, 24, 25, 26, 27, 28, 29, 30, 31, 33, 35], [0.01228, 0.01313, 0.02719, 0.912, 0.9226, 0.9039, 0.917, 0.07381, 0.8105, 0.1153, 0.01239]): _vg.add([_i], _w, 'REPLACE')
_vg = ob_lowpolymodel.vertex_groups.new(name='WristLeft')
for _i, _w in zip([26, 30, 31, 32, 33, 34, 35, 36, 37, 38, 39, 40, 41, 42, 43, 47, 55, 56, 57, 61], [0.006051, 0.7885, 0.1549, 0.1348, 0.7998, 0.09489, 0.1301, 0.6824, 0.6749, 0.08174, 0.2511, 0.07517, 0.5163, 0.0259, 0.0684, 0.002861, 0.006049, 0.1237, 0.1489, 0.03209]): _vg.add([_i], _w, 'REPLACE')
_vg = ob_lowpolymodel.vertex_groups.new(name='Fingers1Left')
for _i, _w in zip([34, 35, 36, 37, 41, 54, 55, 56, 57, 58, 59, 60, 61, 63, 64, 65], [0.8111, 0.7646, 0.1589, 0.2496, 0.09172, 0.4973, 0.4944, 0.6326, 0.5989, 0.08826, 0.1367, 0.1315, 0.182, 0.04621, 0.01157, 0.06343]): _vg.add([_i], _w, 'REPLACE')
_vg = ob_lowpolymodel.vertex_groups.new(name='Fingers2Left')
for _i, _w in zip([34, 35, 36, 37, 54, 55, 56, 57, 58, 59, 60, 61, 62, 63, 64, 65], [0.05188, 0.0656, 0.007485, 0.03265, 0.4704, 0.4454, 0.1902, 0.1998, 0.7796, 0.6756, 0.6875, 0.5894, 0.1404, 0.2233, 0.1625, 0.2321]): _vg.add([_i], _w, 'REPLACE')
_vg = ob_lowpolymodel.vertex_groups.new(name='Fingers3Left')
for _i, _w in zip([55, 56, 57, 58, 59, 60, 61, 62, 63, 64, 65], [0.004429, 0.01317, 0.03924, 0.1261, 0.1744, 0.1521, 0.1851, 0.8377, 0.722, 0.8004, 0.6909]): _vg.add([_i], _w, 'REPLACE')
_vg = ob_lowpolymodel.vertex_groups.new(name='Thumb1Left')
for _i, _w in zip([30, 32, 33, 36, 38, 39, 40, 41, 42, 43, 44, 45], [0.1365, 0.8487, 0.08117, 0.1046, 0.9558, 0.7111, 0.829, 0.2533, 0.8632, 0.8686, 0.08387, 0.01013]): _vg.add([_i], _w, 'REPLACE')
_vg = ob_lowpolymodel.vertex_groups.new(name='Thumb2Left')
for _i, _w in zip([40, 41, 42, 43, 44, 45, 49], [0.05851, 0.09754, 0.08974, 0.04885, 0.87, 0.9115, 0.02154]): _vg.add([_i], _w, 'REPLACE')
_vg = ob_lowpolymodel.vertex_groups.new(name='Thumb3Left')
for _i, _w in zip([41, 44, 45, 46, 47, 48, 49, 50, 51, 52, 53], [0.00932, 0.02342, 0.01451, 0.9504, 0.9329, 0.9746, 0.9842, 0.9701, 0.9774, 0.9918, 0.997]): _vg.add([_i], _w, 'REPLACE')
_vg = ob_lowpolymodel.vertex_groups.new(name='UpperLegRight')
for _i, _w in zip([10, 11, 12, 13, 14, 15, 16, 17, 32, 36, 56, 57, 60, 61, 64, 65, 66, 67, 68, 69, 70, 71, 72, 73, 74, 75, 76, 77, 78, 79, 80, 81, 82, 83, 84, 85, 86, 87, 88, 89, 121, 122, 123, 124, 125, 126, 127, 128, 130, 131, 132, 133, 134, 135, 136, 137, 138, 139, 140, 141, 142, 143, 144, 145, 146, 147, 148, 149, 150, 151, 152, 153, 154, 164, 165, 166, 167, 168, 169, 170, 171, 174, 175, 176, 177, 178, 179, 180, 181, 182, 184, 185, 186, 187, 188, 189, 190, 191, 192, 193, 194, 195, 196, 197, 198, 199, 200, 201, 202, 203, 205, 206, 207, 208, 209, 210, 212, 213, 214, 215, 216, 217, 218, 219, 220, 221, 222, 223, 224, 225, 226, 227, 240, 241, 242, 243, 244, 245, 294, 295, 296, 297, 298, 299, 300, 301, 302, 303, 304, 305, 306, 307, 308, 309, 310, 311, 312, 313, 314, 315, 316, 317, 318, 319, 360, 363, 364, 367, 368, 369, 370, 371, 372, 373, 374, 375, 376, 378, 391, 392, 394, 395, 396, 397, 398, 399, 400, 401, 402, 403, 404, 405, 406, 407, 408, 409, 410, 411, 412, 413, 414, 415, 417, 418, 426, 427, 428, 429, 432, 435, 436, 437, 438, 439, 440, 441, 442, 443, 445, 446, 447, 448, 449, 450, 451, 452, 453, 454, 455, 456, 457, 458, 459, 460, 461, 462, 463, 464, 468, 469, 470, 471, 472, 473, 474, 479, 480, 481, 482, 483, 484, 485, 486, 487, 488, 489, 490, 491, 492, 493], [0.0, 0.0, 0.0, 0.0, 0.0, 0.0, 0.0, 0.0, 0.0, 0.0, 0.0, 0.0, 0.0, 0.0, 0.0, 0.0, 0.0, 0.0, 0.0, 0.0, 0.0, 0.0, 0.0, 0.0, 0.0, 0.0, 0.0, 0.0, 0.0, 0.0, 0.0, 0.0, 0.0, 0.0, 0.0, 0.0, 0.0, 0.0, 0.0, 0.0, 0.0, 0.0, 0.0, 0.0, 0.0, 0.0, 0.0, 0.0, 0.0, 0.0, 0.0, 0.0, 0.0, 0.0, 0.0, 0.0, 0.0, 0.0, 0.0, 0.0, 0.0, 0.0, 0.0, 0.0, 0.0, 0.0, 0.0, 0.0, 0.0, 0.0, 0.0, 0.0, 0.0, 0.0, 0.0, 0.0, 0.0, 0.0, 0.0, 0.0, 0.0, 0.0, 0.0, 0.0, 0.0, 0.0, 0.0, 0.0, 0.0, 0.0, 0.0, 0.0, 0.0, 0.0, 0.0, 0.0, 0.0, 0.0, 0.0, 0.0, 0.0, 0.0, 0.0, 0.0, 0.0, 0.0, 0.0, 0.0, 0.0, 0.0, 0.0, 0.0, 0.0, 0.0, 0.0, 0.0, 0.0, 0.0, 0.0, 0.0, 0.0, 0.0, 0.0, 0.0, 0.0, 0.0, 0.0, 0.0, 0.0, 0.0, 0.0, 0.0, 0.0, 0.0, 0.0, 0.0, 0.0, 0.2465, 0.7383, 0.0, 0.3011, 0.0, 0.5568, 0.9584, 1.0, 1.0, 1.0, 0.901, 0.9876, 0.9316, 0.9988, 1.0, 0.4642, 0.5208, 0.0, 0.04568, 0.0, 0.0, 0.0, 0.0, 0.0, 0.0, 0.0, 0.0, 0.0, 0.0, 0.0, 0.0, 0.0, 0.0, 0.0, 0.05801, 0.496, 0.0, 0.4673, 0.0, 0.0, 0.0, 0.0, 0.0, 0.0, 0.0, 0.0, 0.5736, 0.1193, 0.0, 0.3464, 1.0, 0.9383, 0.9641, 0.9623, 1.0, 1.0, 0.09354, 0.7118, 0.4366, 0.0, 0.0, 0.0, 0.0, 0.0, 0.0, 0.0, 0.0, 0.0, 0.0, 0.0, 0.0, 0.0, 0.0, 0.0, 0.0, 0.5599, 1.0, 0.3509, 0.9546, 0.0, 0.0, 0.0, 0.4157, 0.7701, 0.2493, 0.0, 1.0, 0.7886, 1.0, 0.9999, 0.9966, 1.0, 0.5208, 0.4038, 0.7253, 0.0, 0.0, 0.0, 0.0, 0.0, 0.0, 0.0, 0.0, 0.0, 0.3048, 0.0, 0.0, 0.0, 0.0, 0.0, 0.9998, 1.0, 0.5208, 0.5208, 0.0, 0.0, 0.0, 0.0, 0.5208, 0.1803, 0.5113, 0.0, 0.3447]): _vg.add([_i], _w, 'REPLACE')
_vg = ob_lowpolymodel.vertex_groups.new(name='LowerLegRight')
for _i, _w in zip([304, 305, 306, 307, 308, 309, 310, 311, 312, 313, 314, 315, 316, 317, 318, 319, 320, 321, 322, 323, 325, 326, 329, 330, 404, 405, 406, 407, 408, 409, 410, 411, 412, 413, 414, 415, 416, 417, 418, 419, 420, 421, 422, 424, 433, 434, 435, 436, 437, 438, 453, 454, 455, 456, 457, 458, 459, 460, 461, 462, 463, 464, 483, 484, 485], [0.1267, 0.1656, 0.1371, 0.114, 0.9671, 0.938, 0.919, 0.9245, 0.9998, 0.998, 0.9966, 0.9959, 0.9828, 0.9902, 0.977, 0.9528, 0.3115, 0.8237, 0.8225, 0.1492, 0.4565, 0.4761, 0.178, 0.1845, 0.1178, 0.02734, 0.01343, 0.9621, 0.7416, 0.7621, 0.999, 0.9895, 0.9867, 0.98, 0.9979, 0.9978, 0.6411, 0.7508, 0.9425, 0.1336, 0.08032, 0.5763, 0.06805, 0.1992, 0.08301, 0.2618, 0.8795, 0.9987, 0.9922, 0.8307, 0.09918, 0.06952, 0.01285, 0.9481, 0.7426, 0.4639, 0.9981, 0.9946, 0.974, 0.9927, 0.9921, 0.999, 0.8607, 0.9708, 0.9961]): _vg.add([_i], _w, 'REPLACE')
_vg = ob_lowpolymodel.vertex_groups.new(name='UpperLegLeft')
for _i, _w in zip([14, 15, 16, 17, 66, 67, 68, 69, 70, 71, 72, 73, 74, 75, 76, 77, 78, 79, 80, 81, 82, 83, 84, 85, 86, 87, 88, 89, 124, 125, 126, 127, 128, 133, 135, 136, 137, 138, 139, 140, 141, 142, 143, 144, 145, 146, 147, 148, 149, 150, 151, 152, 153, 154, 156, 157, 166, 167, 168, 174, 175, 176, 177, 178, 179, 180, 181, 184, 185, 186, 187, 188, 189, 190, 191, 192, 193, 194, 195, 196, 197, 198, 199, 200, 201, 202, 203, 207, 208, 209, 210, 213, 214, 215, 216, 217, 218, 219, 222, 223, 224, 225, 226, 227, 239, 240, 241, 242, 243, 244, 245, 260, 264, 284, 285, 288, 289, 292, 293, 294, 295, 296, 297, 298, 299, 300, 301, 302, 303, 304, 305, 306, 307, 308, 309, 310, 311, 312, 313, 314, 315, 316, 317, 318, 319, 360, 363, 364, 365, 366, 367, 368, 369, 370, 371, 372, 373, 374, 375, 376, 378, 391, 392, 394, 395, 396, 397, 398, 399, 400, 401, 402, 403, 404, 405, 406, 407, 408, 409, 410, 411, 412, 413, 414, 415, 425, 426, 427, 428, 429, 430, 431, 432, 435, 436, 437, 438, 439, 440, 441, 442, 443, 445, 446, 447, 448, 449, 450, 451, 452, 453, 454, 455, 456, 457, 458, 459, 460, 461, 462, 463, 464, 466, 467, 468, 469, 470, 471, 472, 473, 474, 478, 479, 480, 481, 482, 483, 484, 485, 486, 487, 488, 489, 490, 491, 492, 493], [0.0, 0.0, 0.7813, 1.0, 0.9992, 1.0, 1.0, 0.9886, 1.0, 1.0, 1.0, 1.0, 0.5355, 0.5239, 0.9999, 0.4783, 0.1533, 0.02294, 0.0, 0.04016, 0.0, 0.0, 0.0, 0.0, 0.0, 0.0, 0.0, 0.0, 0.07253, 0.9372, 0.5873, 0.5354, 0.4792, 0.0, 0.0, 1.0, 0.7038, 1.0, 0.4285, 1.0, 1.0, 1.0, 0.3608, 1.0, 1.0, 0.0, 0.5733, 0.5043, 0.0, 0.0, 0.0, 0.0, 0.0, 0.0, 0.0, 0.0, 0.0, 0.02639, 0.01938, 0.0, 0.0, 0.0, 0.09728, 1.0, 1.0, 1.0, 0.0, 0.0, 1.0, 1.0, 0.1343, 0.1408, 1.0, 1.0, 1.0, 0.6151, 0.9236, 1.0, 0.009572, 0.106, 0.6431, 0.0, 0.0, 0.0, 0.0, 0.0, 0.0, 0.0, 0.05616, 0.4792, 0.05675, 0.04187, 0.5025, 1.0, 1.0, 0.287, 0.0, 0.0, 0.0, 0.02141, 0.3656, 0.431, 0.0, 0.4925, 0.0, 0.0, 0.0, 0.0, 0.0, 0.0, 0.0, 0.0, 0.0, 0.0, 0.0, 0.0, 0.0, 0.0, 0.0, 0.0, 0.0, 0.0, 0.0, 0.0, 0.0, 0.0, 0.0, 0.0, 0.0, 0.0, 0.0, 0.0, 0.0, 0.0, 0.0, 0.0, 0.0, 0.0, 0.0, 0.0, 0.0, 0.0, 0.0, 0.0, 0.0, 0.0, 0.0, 0.0, 0.0, 0.0, 0.0, 0.0, 0.0, 0.0, 0.0, 0.0, 0.0, 0.0, 0.01324, 0.0, 0.0, 0.0, 0.0, 0.0, 0.0, 0.0, 0.0, 0.0, 0.0, 0.0, 0.0, 0.0, 0.0, 0.0, 0.0, 0.0, 0.0, 0.0, 0.0, 0.0, 0.0, 0.0, 0.0, 0.0, 0.0, 0.0, 0.0, 0.0, 0.0, 0.0, 0.0, 0.0, 0.0, 0.0, 0.0, 0.0, 0.0, 0.0, 0.0, 0.0, 0.0, 0.0, 0.0, 0.0, 0.0, 0.0, 0.0, 0.0, 0.0, 0.0, 0.0003042, 0.0, 0.0, 0.0, 0.006466, 0.0, 0.0, 0.0, 0.0, 0.0, 0.0, 0.0, 0.0, 0.0, 0.0, 0.0, 0.0, 0.0, 0.006656, 0.0, 0.0, 0.0, 0.0, 0.0, 0.0, 0.0, 0.0, 0.0, 0.0, 0.0, 0.0, 0.0, 0.0, 0.0, 0.0, 0.0, 0.0]): _vg.add([_i], _w, 'REPLACE')
_vg = ob_lowpolymodel.vertex_groups.new(name='LowerLegLeft')
for _i, _w in zip([74, 75, 76, 77, 78, 79, 80, 81, 82, 83, 84, 85, 86, 87, 88, 89, 90, 91, 92, 93, 95, 96, 99, 100, 143, 144, 145, 146, 147, 148, 149, 150, 151, 152, 153, 154, 155, 156, 157, 158, 159, 160, 161, 163, 172, 173, 174, 175, 176, 177, 192, 193, 194, 195, 196, 197, 198, 199, 200, 201, 202, 203, 217, 218, 219], [0.1267, 0.1656, 0.1371, 0.114, 0.9671, 0.938, 0.919, 0.9245, 0.9998, 0.998, 0.9966, 0.9959, 0.9828, 0.9902, 0.977, 0.9528, 0.3115, 0.8237, 0.8225, 0.1492, 0.4565, 0.4761, 0.178, 0.1845, 0.1178, 0.02734, 0.01343, 0.9621, 0.7416, 0.7621, 0.999, 0.9895, 0.9867, 0.98, 0.9979, 0.9978, 0.6411, 0.7508, 0.9425, 0.1336, 0.08032, 0.5763, 0.06805, 0.1992, 0.08301, 0.2618, 0.8795, 0.9987, 0.9922, 0.8307, 0.09918, 0.06952, 0.01285, 0.9481, 0.7426, 0.4639, 0.9981, 0.9946, 0.974, 0.9927, 0.9921, 0.999, 0.8607, 0.9708, 0.9961]): _vg.add([_i], _w, 'REPLACE')
_vg = ob_lowpolymodel.vertex_groups.new(name='FootRight')
for _i, _w in zip([319, 320, 321, 322, 323, 324, 325, 326, 327, 328, 329, 330, 331, 332, 333, 334, 335, 337, 338, 339, 416, 417, 418, 419, 420, 421, 422, 423, 424, 433, 434, 435], [0.04171, 0.6691, 0.1748, 0.174, 0.8258, 0.801, 0.5331, 0.5156, 0.8202, 0.5251, 0.7802, 0.7747, 0.4943, 0.2113, 0.2429, 0.1112, 0.1884, 0.0602, 0.01116, 0.08238, 0.3572, 0.2426, 0.05686, 0.8276, 0.8489, 0.4197, 0.7991, 0.7161, 0.7592, 0.8442, 0.7275, 0.1191]): _vg.add([_i], _w, 'REPLACE')
_vg = ob_lowpolymodel.vertex_groups.new(name='ToesRight')
for _i, _w in zip([323, 324, 327, 328, 329, 330, 331, 332, 333, 334, 335, 336, 337, 338, 339, 419, 420, 422, 423, 424, 433], [9.058e-05, 0.1874, 0.1612, 0.4706, 0.03366, 0.03177, 0.5007, 0.7842, 0.7538, 0.8877, 0.8098, 0.9782, 0.939, 0.969, 0.9167, 0.0275, 0.07079, 0.1328, 0.2758, 0.03315, 0.0728]): _vg.add([_i], _w, 'REPLACE')
_vg = ob_lowpolymodel.vertex_groups.new(name='FootLeft')
for _i, _w in zip([89, 90, 91, 92, 93, 94, 95, 96, 97, 98, 99, 100, 101, 102, 103, 104, 105, 107, 108, 109, 155, 156, 157, 158, 159, 160, 161, 162, 163, 172, 173, 174], [0.04171, 0.6691, 0.1748, 0.174, 0.8258, 0.801, 0.5331, 0.5156, 0.8202, 0.5251, 0.7802, 0.7747, 0.4943, 0.2113, 0.2429, 0.1112, 0.1884, 0.0602, 0.01116, 0.08238, 0.3572, 0.2426, 0.05686, 0.8276, 0.8489, 0.4197, 0.7991, 0.7161, 0.7592, 0.8442, 0.7275, 0.1191]): _vg.add([_i], _w, 'REPLACE')
_vg = ob_lowpolymodel.vertex_groups.new(name='ToesLeft')
for _i, _w in zip([93, 94, 97, 98, 99, 100, 101, 102, 103, 104, 105, 106, 107, 108, 109, 158, 159, 161, 162, 163, 172], [9.058e-05, 0.1874, 0.1612, 0.4706, 0.03366, 0.03177, 0.5007, 0.7842, 0.7538, 0.8877, 0.8098, 0.9782, 0.939, 0.969, 0.9167, 0.0275, 0.07079, 0.1328, 0.2758, 0.03315, 0.0728]): _vg.add([_i], _w, 'REPLACE')
_m = ob_lowpolymodel.modifiers.new('Armature', 'ARMATURE')
_m.object = ob_armature
ob_lamp.location = (4.076, 1.005, 5.904)
ob_lamp.rotation_euler = (0.6503, 0.05522, 1.866)
ob_lamp.lock_rotations_4d = False
ob_lamp.empty_display_type = 'ARROWS'
ob_lamp.color = (0.0, 0.0, 0.0, 0.0)
ob_lamp.lineart.crease_threshold = 0.0
ob_camera.location = (7.481, -6.508, 5.344)
ob_camera.rotation_euler = (1.109, 0.01082, 0.8149)
ob_camera.lock_rotations_4d = False
ob_camera.empty_display_type = 'ARROWS'
ob_camera.color = (0.0, 0.0, 0.0, 0.0)
ob_camera.display_type = 'WIRE'
ob_camera.lineart.crease_threshold = 0.0

# ---- collection membership
col_collection_1.objects.link(ob_armature)
col_collection_1.objects.link(ob_lowpolymodel)
col_collection_1.objects.link(ob_lamp)
col_collection_1.objects.link(ob_camera)

# ---- scene / render settings (as saved in the file)
scene.camera = ob_camera
scene.frame_start = 1; scene.frame_end = 250; scene.frame_set(1)
scene.render.engine = 'BLENDER_EEVEE_NEXT'
scene.render.resolution_percentage = 50
scene.render.dither_intensity = 0.0
scene.cycles.use_denoising = False
scene.cycles.samples = 128
scene.cycles.sampling_pattern = 'TABULATED_SOBOL'
scene.cycles.light_sampling_threshold = 0.0
scene.cycles.use_adaptive_sampling = False
scene.cycles.use_light_tree = False
scene.cycles.blur_glossy = 0.0
scene.cycles.sample_clamp_indirect = 0.0
scene.view_settings.view_transform = 'Standard'
bpy.context.view_layer.update()
